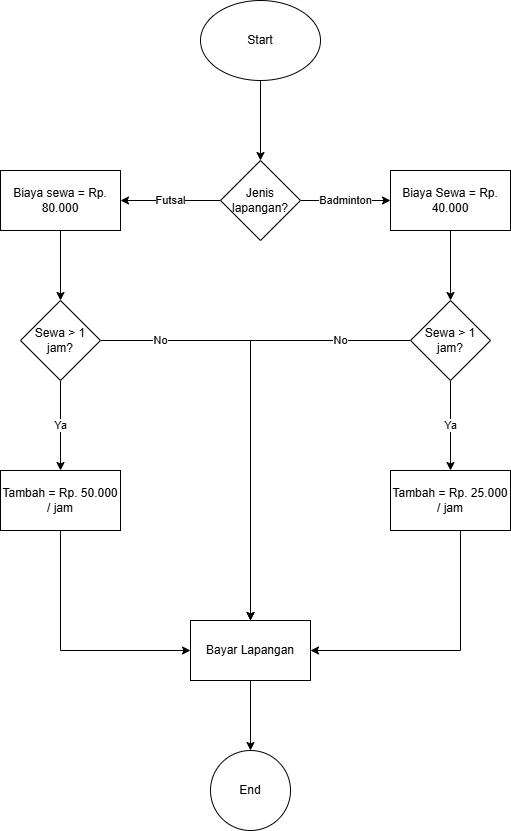

The diagram above was exported from draw.io. Its source (the exported page's mxGraphModel, read from the mxfile embedded in the PNG):
<mxGraphModel dx="858" dy="425" grid="1" gridSize="10" guides="1" tooltips="1" connect="1" arrows="1" fold="1" page="1" pageScale="1" pageWidth="827" pageHeight="1169" math="0" shadow="0">
  <root>
    <mxCell id="0" />
    <mxCell id="1" parent="0" />
    <mxCell id="TtX5LOtMONJjRpgEHEY_-3" edge="1" parent="1" source="TtX5LOtMONJjRpgEHEY_-1" style="edgeStyle=orthogonalEdgeStyle;rounded=0;orthogonalLoop=1;jettySize=auto;html=1;" target="TtX5LOtMONJjRpgEHEY_-2" value="">
      <mxGeometry relative="1" as="geometry" />
    </mxCell>
    <mxCell id="TtX5LOtMONJjRpgEHEY_-1" parent="1" style="ellipse;whiteSpace=wrap;html=1;" value="Start" vertex="1">
      <mxGeometry height="80" width="120" x="270" y="20" as="geometry" />
    </mxCell>
    <mxCell id="TtX5LOtMONJjRpgEHEY_-5" edge="1" parent="1" source="TtX5LOtMONJjRpgEHEY_-2" style="edgeStyle=orthogonalEdgeStyle;rounded=0;orthogonalLoop=1;jettySize=auto;html=1;" target="TtX5LOtMONJjRpgEHEY_-4" value="Futsal">
      <mxGeometry relative="1" as="geometry" />
    </mxCell>
    <mxCell id="TtX5LOtMONJjRpgEHEY_-7" edge="1" parent="1" source="TtX5LOtMONJjRpgEHEY_-2" style="edgeStyle=orthogonalEdgeStyle;rounded=0;orthogonalLoop=1;jettySize=auto;html=1;" target="TtX5LOtMONJjRpgEHEY_-6" value="Badminton">
      <mxGeometry relative="1" as="geometry" />
    </mxCell>
    <mxCell id="TtX5LOtMONJjRpgEHEY_-2" parent="1" style="rhombus;whiteSpace=wrap;html=1;" value="Jenis lapangan?" vertex="1">
      <mxGeometry height="80" width="80" x="290" y="180" as="geometry" />
    </mxCell>
    <mxCell id="TtX5LOtMONJjRpgEHEY_-9" edge="1" parent="1" source="TtX5LOtMONJjRpgEHEY_-4" style="edgeStyle=orthogonalEdgeStyle;rounded=0;orthogonalLoop=1;jettySize=auto;html=1;" target="TtX5LOtMONJjRpgEHEY_-8" value="">
      <mxGeometry relative="1" as="geometry" />
    </mxCell>
    <mxCell id="TtX5LOtMONJjRpgEHEY_-4" parent="1" style="whiteSpace=wrap;html=1;" value="Biaya sewa = Rp. 80.000" vertex="1">
      <mxGeometry height="60" width="120" x="70" y="190" as="geometry" />
    </mxCell>
    <mxCell id="TtX5LOtMONJjRpgEHEY_-13" edge="1" parent="1" source="TtX5LOtMONJjRpgEHEY_-6" style="edgeStyle=orthogonalEdgeStyle;rounded=0;orthogonalLoop=1;jettySize=auto;html=1;" target="TtX5LOtMONJjRpgEHEY_-12" value="">
      <mxGeometry relative="1" as="geometry" />
    </mxCell>
    <mxCell id="TtX5LOtMONJjRpgEHEY_-6" parent="1" style="whiteSpace=wrap;html=1;" value="Biaya Sewa = Rp. 40.000" vertex="1">
      <mxGeometry height="60" width="120" x="460" y="190" as="geometry" />
    </mxCell>
    <mxCell id="TtX5LOtMONJjRpgEHEY_-11" edge="1" parent="1" source="TtX5LOtMONJjRpgEHEY_-8" style="edgeStyle=orthogonalEdgeStyle;rounded=0;orthogonalLoop=1;jettySize=auto;html=1;" target="TtX5LOtMONJjRpgEHEY_-10" value="Ya">
      <mxGeometry relative="1" as="geometry" />
    </mxCell>
    <mxCell id="TtX5LOtMONJjRpgEHEY_-22" edge="1" parent="1" source="TtX5LOtMONJjRpgEHEY_-8" style="edgeStyle=orthogonalEdgeStyle;rounded=0;orthogonalLoop=1;jettySize=auto;html=1;" target="TtX5LOtMONJjRpgEHEY_-16" value="No">
      <mxGeometry relative="1" x="-0.7209" as="geometry">
        <mxPoint as="offset" />
        <Array as="points">
          <mxPoint x="320" y="360" />
        </Array>
      </mxGeometry>
    </mxCell>
    <mxCell id="TtX5LOtMONJjRpgEHEY_-8" parent="1" style="rhombus;whiteSpace=wrap;html=1;" value="Sewa &amp;gt; 1 jam?" vertex="1">
      <mxGeometry height="80" width="80" x="90" y="320" as="geometry" />
    </mxCell>
    <mxCell id="TtX5LOtMONJjRpgEHEY_-17" edge="1" parent="1" source="TtX5LOtMONJjRpgEHEY_-10" style="edgeStyle=orthogonalEdgeStyle;rounded=0;orthogonalLoop=1;jettySize=auto;html=1;" target="TtX5LOtMONJjRpgEHEY_-16" value="">
      <mxGeometry relative="1" as="geometry">
        <Array as="points">
          <mxPoint x="130" y="670" />
        </Array>
      </mxGeometry>
    </mxCell>
    <mxCell id="TtX5LOtMONJjRpgEHEY_-10" parent="1" style="whiteSpace=wrap;html=1;" value="Tambah = Rp. 50.000 / jam" vertex="1">
      <mxGeometry height="60" width="120" x="70" y="490" as="geometry" />
    </mxCell>
    <mxCell id="TtX5LOtMONJjRpgEHEY_-15" edge="1" parent="1" source="TtX5LOtMONJjRpgEHEY_-12" style="edgeStyle=orthogonalEdgeStyle;rounded=0;orthogonalLoop=1;jettySize=auto;html=1;" target="TtX5LOtMONJjRpgEHEY_-14" value="Ya">
      <mxGeometry relative="1" as="geometry" />
    </mxCell>
    <mxCell id="TtX5LOtMONJjRpgEHEY_-21" edge="1" parent="1" source="TtX5LOtMONJjRpgEHEY_-12" style="edgeStyle=orthogonalEdgeStyle;rounded=0;orthogonalLoop=1;jettySize=auto;html=1;" target="TtX5LOtMONJjRpgEHEY_-16" value="No">
      <mxGeometry relative="1" x="-0.6818" as="geometry">
        <mxPoint as="offset" />
        <Array as="points">
          <mxPoint x="320" y="360" />
        </Array>
      </mxGeometry>
    </mxCell>
    <mxCell id="TtX5LOtMONJjRpgEHEY_-12" parent="1" style="rhombus;whiteSpace=wrap;html=1;" value="Sewa &amp;gt; 1 jam?" vertex="1">
      <mxGeometry height="80" width="80" x="480" y="320" as="geometry" />
    </mxCell>
    <mxCell id="TtX5LOtMONJjRpgEHEY_-18" edge="1" parent="1" source="TtX5LOtMONJjRpgEHEY_-14" style="edgeStyle=orthogonalEdgeStyle;rounded=0;orthogonalLoop=1;jettySize=auto;html=1;" target="TtX5LOtMONJjRpgEHEY_-16">
      <mxGeometry relative="1" as="geometry">
        <Array as="points">
          <mxPoint x="530" y="670" />
        </Array>
      </mxGeometry>
    </mxCell>
    <mxCell id="TtX5LOtMONJjRpgEHEY_-14" parent="1" style="whiteSpace=wrap;html=1;" value="Tambah = Rp. 25.000 / jam" vertex="1">
      <mxGeometry height="60" width="120" x="460" y="490" as="geometry" />
    </mxCell>
    <mxCell id="TtX5LOtMONJjRpgEHEY_-20" edge="1" parent="1" source="TtX5LOtMONJjRpgEHEY_-16" style="edgeStyle=orthogonalEdgeStyle;rounded=0;orthogonalLoop=1;jettySize=auto;html=1;" target="TtX5LOtMONJjRpgEHEY_-19" value="">
      <mxGeometry relative="1" as="geometry" />
    </mxCell>
    <mxCell id="TtX5LOtMONJjRpgEHEY_-16" parent="1" style="whiteSpace=wrap;html=1;" value="Bayar Lapangan" vertex="1">
      <mxGeometry height="60" width="120" x="260" y="640" as="geometry" />
    </mxCell>
    <mxCell id="TtX5LOtMONJjRpgEHEY_-19" parent="1" style="ellipse;whiteSpace=wrap;html=1;" value="End" vertex="1">
      <mxGeometry height="80" width="80" x="280" y="770" as="geometry" />
    </mxCell>
  </root>
</mxGraphModel>